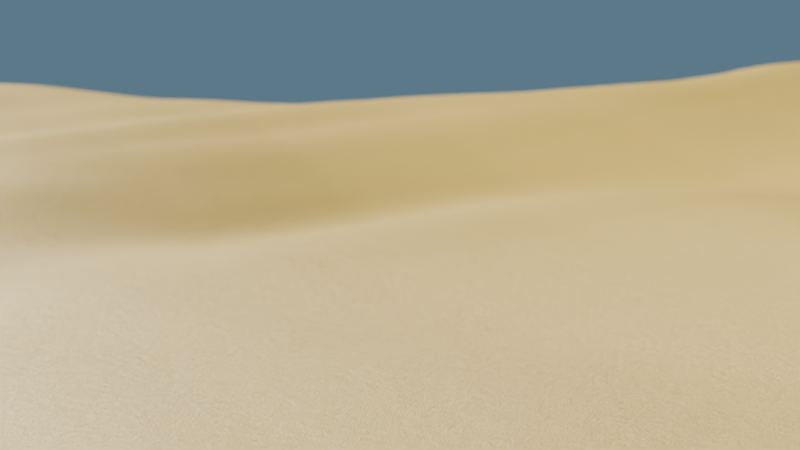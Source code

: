 # Source: animation-test.blend  (saved by Blender 4.0.36; exported with 4.5.12 LTS)
import bpy
from mathutils import Matrix  # noqa: F401  (used for matrix-valued properties, if any)

bpy.ops.wm.read_factory_settings(use_empty=True)
scene = bpy.context.scene
scene.name = 'Scene'

# ---- collections
col_collection = bpy.data.collections.new('Collection'); scene.collection.children.link(col_collection)
col_ant = bpy.data.collections.new('Ant'); col_collection.children.link(col_ant)
col_ant_001 = bpy.data.collections.new('Ant.001'); col_collection.children.link(col_ant_001)
col_ant_002 = bpy.data.collections.new('Ant.002'); col_collection.children.link(col_ant_002)
col_ant_003 = bpy.data.collections.new('Ant.003'); col_collection.children.link(col_ant_003)

# ---- images (referenced by path relative to the original .blend; pixels are not part of the script)
import os
ASSET_DIR = os.environ.get("B2B_ASSET_DIR", "")  # directory of the original .blend (textures are referenced by path, not embedded)
HERE = os.path.dirname(os.path.abspath(__file__))  # packed textures are extracted next to this script under _unpacked/

def load_image(name, relpath, width, height, colorspace="sRGB"):
    """Load a texture the original file referenced (path relative to the .blend, or extracted next to this script)."""
    p = next((c for c in (os.path.join(HERE, relpath), os.path.join(ASSET_DIR, relpath)) if relpath and os.path.exists(c)), "")
    if p:
        img = bpy.data.images.load(p, check_existing=True)
        img.name = name
    else:  # same state as the original file: an image datablock whose file is absent (Cycles renders it pink)
        img = bpy.data.images.new(name, width, height)
        img.source = "FILE"
        img.filepath = "//" + (relpath or name)
    img.colorspace_settings.name = colorspace
    return img
img_ant_eye_mask_png = load_image('ant-eye-mask.png', '', 1024, 1024, 'sRGB')

# ---- materials (node trees are filled in below, after node groups)
mat_sand = bpy.data.materials.new('Sand')
mat_anteye = bpy.data.materials.new('AntEye')
mat_anteye_001 = bpy.data.materials.new('AntEye.001')

# ---- node groups
ng_geometry_nodes = bpy.data.node_groups.new('Geometry Nodes', 'GeometryNodeTree')
_s = ng_geometry_nodes.interface.new_socket(name='Geometry', in_out='OUTPUT', socket_type='NodeSocketGeometry')
_s = ng_geometry_nodes.interface.new_socket(name='Geometry', in_out='INPUT', socket_type='NodeSocketGeometry')
ng_geometry_nodes.is_modifier = True
_N = ng_geometry_nodes.nodes; _L = ng_geometry_nodes.links
n0 = _N.new('NodeGroupOutput'); n0.name = 'Group Output'; n0.location = (260, 0)
n1 = _N.new('GeometryNodeSetPosition'); n1.name = 'Set Position'; n1.location = (-1, 49)
n2 = _N.new('ShaderNodeCombineXYZ'); n2.name = 'Combine XYZ'; n2.location = (-279, -66)
n2.width = 192
n3 = _N.new('GeometryNodeInputPosition'); n3.name = 'Position'; n3.location = (-981, -158)
n4 = _N.new('ShaderNodeTexNoise'); n4.name = 'Noise Texture'; n4.location = (-723, -125)
n4.inputs[2].default_value = 1.38
n4.inputs[4].default_value = 0.225
n4.inputs[5].default_value = 2.2
n4.inputs[8].default_value = 1.4
n5 = _N.new('ShaderNodeMath'); n5.name = 'Math'; n5.location = (-499, -126)
n5.operation = 'MULTIPLY'
n5.inputs[1].default_value = 0.14
n6 = _N.new('NodeGroupInput'); n6.name = 'Group Input'; n6.location = (-892, 28)
n7 = _N.new('GeometryNodeSubdivisionSurface'); n7.name = 'Subdivision Surface'; n7.location = (-672, 68)
n7.inputs[1].default_value = 3
n7.inputs[4].default_value = False
n8 = _N.new('GeometryNodeSubdivideMesh'); n8.name = 'Subdivide Mesh'; n8.location = (-442, 45)
n8.inputs[1].default_value = 4
_L.new(n7.outputs[0], n8.inputs[0])
_L.new(n3.outputs[0], n4.inputs[0])
_L.new(n5.outputs[0], n2.inputs[2])
_L.new(n2.outputs[0], n1.inputs[3])
_L.new(n1.outputs[0], n0.inputs[0])
_L.new(n4.outputs[0], n5.inputs[0])
_L.new(n6.outputs[0], n7.inputs[0])
_L.new(n8.outputs[0], n1.inputs[0])
n0.is_active_output = True

# ---- material node trees
mat_sand.use_nodes = True; mat_sand.node_tree.nodes.clear()
_N = mat_sand.node_tree.nodes; _L = mat_sand.node_tree.links
n0 = _N.new('ShaderNodeOutputMaterial'); n0.name = 'Material Output'; n0.location = (300, 300)
n1 = _N.new('ShaderNodeTexNoise'); n1.name = 'Noise Texture'; n1.location = (-412, 298)
n1.inputs[2].default_value = 314.2
n1.inputs[3].default_value = 13.8
n1.inputs[4].default_value = 0.6333
n1.inputs[5].default_value = 3.8
n1.inputs[8].default_value = -0.02
n2 = _N.new('ShaderNodeBsdfPrincipled'); n2.name = 'Principled BSDF'; n2.location = (-41, 107)
n2.inputs[0].default_value = (0.1502, 0.09971, 0.01416, 1.0)
n2.inputs[2].default_value = 0.4068
n2.inputs[3].default_value = 1.45
n3 = _N.new('ShaderNodeMapRange'); n3.name = 'Map Range'; n3.location = (-69, 285)
n3.inputs[1].default_value = -1.0
n3.inputs[4].default_value = 0.3
_L.new(n2.outputs[0], n0.inputs[0])
_L.new(n3.outputs[0], n0.inputs[2])
_L.new(n1.outputs[1], n3.inputs[0])
n0.is_active_output = True
mat_anteye.use_nodes = True; mat_anteye.node_tree.nodes.clear()
_N = mat_anteye.node_tree.nodes; _L = mat_anteye.node_tree.links
n0 = _N.new('ShaderNodeMath'); n0.name = 'Math'; n0.location = (-321, 289)
n0.operation = 'GREATER_THAN'
n0.use_clamp = True
n0.inputs[2].default_value = 1.5
n1 = _N.new('ShaderNodeTexImage'); n1.name = 'Image Texture'; n1.location = (-694, 287)
n1.image = img_ant_eye_mask_png
n2 = _N.new('ShaderNodeBsdfPrincipled'); n2.name = 'Principled BSDF'; n2.location = (-31, 75)
n2.inputs[0].default_value = (1.0, 1.0, 1.0, 1.0)
n2.inputs[2].default_value = 0.06109
n2.inputs[3].default_value = 1.45
n2.inputs[8].default_value = 0.9068
n2.inputs[10].default_value = 2.25
n3 = _N.new('ShaderNodeOutputMaterial'); n3.name = 'Material Output'; n3.location = (625, 300)
n4 = _N.new('ShaderNodeMixShader'); n4.name = 'Mix Shader'; n4.location = (420, 268)
n5 = _N.new('ShaderNodeMixShader'); n5.name = 'Mix Shader.001'; n5.location = (200, 590)
n6 = _N.new('ShaderNodeBsdfPrincipled'); n6.name = 'Principled BSDF.001'; n6.location = (-217, 978)
n6.inputs[0].default_value = (0.0, 0.0, 0.0, 1.0)
n6.inputs[2].default_value = 1.0
n6.inputs[3].default_value = 1.19
n7 = _N.new('ShaderNodeBsdfPrincipled'); n7.name = 'Principled BSDF.002'; n7.location = (-604, 949)
n7.inputs[0].default_value = (0.06054, 0.1752, 0.316, 1.0)
n7.inputs[2].default_value = 0.3429
n7.inputs[3].default_value = 1.45
n8 = _N.new('ShaderNodeMath'); n8.name = 'Math.002'; n8.location = (-656, 471)
n8.operation = 'MULTIPLY'
n9 = _N.new('ShaderNodeMath'); n9.name = 'Math.001'; n9.location = (-349, 578)
n9.operation = 'SUBTRACT'
n9.use_clamp = True
n9.inputs[2].default_value = 1.5
n10 = _N.new('ShaderNodeMapRange'); n10.name = 'Map Range'; n10.location = (-130, 591)
n10.inputs[2].default_value = 0.04
n10.inputs[4].default_value = 1.06
n11 = _N.new('ShaderNodeMath'); n11.name = 'Math.003'; n11.location = (-890, 437)
n11.inputs[1].default_value = 0.18
n12 = _N.new('ShaderNodeValue'); n12.name = 'Value'; n12.location = (-1694, 470)
n12.label = 'Dilation'
n12.outputs[0].default_value = 0.0
n13 = _N.new('ShaderNodeMapRange'); n13.name = 'Map Range.001'; n13.location = (-1459, 360)
n13.inputs[3].default_value = 0.06
n13.inputs[4].default_value = 0.9
n14 = _N.new('ShaderNodeTexCoord'); n14.name = 'Texture Coordinate'; n14.location = (-1384, -313)
n15 = _N.new('ShaderNodeVectorMath'); n15.name = 'Vector Math'; n15.location = (-1011, -82)
n16 = _N.new('ShaderNodeVectorMath'); n16.name = 'Vector Math.002'; n16.location = (-1282, 16)
n16.operation = 'MULTIPLY'
n16.inputs[1].default_value = (0.36, 0.36, 1.0)
n17 = _N.new('ShaderNodeValue'); n17.name = 'Value.001'; n17.location = (-1950, 47)
n17.label = 'Eye Target Y'
n17.outputs[0].default_value = 0.0
n18 = _N.new('ShaderNodeCombineXYZ'); n18.name = 'Combine XYZ'; n18.location = (-1719, 12)
n19 = _N.new('ShaderNodeValue'); n19.name = 'Value.002'; n19.location = (-1949, -54)
n19.label = 'Eye Target X'
n19.outputs[0].default_value = 0.0
_L.new(n15.outputs[0], n1.inputs[0])
_L.new(n1.outputs[0], n0.inputs[0])
_L.new(n1.outputs[0], n9.inputs[0])
_L.new(n8.outputs[0], n9.inputs[1])
_L.new(n5.outputs[0], n4.inputs[1])
_L.new(n4.outputs[0], n3.inputs[0])
_L.new(n2.outputs[0], n4.inputs[2])
_L.new(n0.outputs[0], n4.inputs[0])
_L.new(n6.outputs[0], n5.inputs[1])
_L.new(n10.outputs[0], n5.inputs[0])
_L.new(n7.outputs[0], n5.inputs[2])
_L.new(n9.outputs[0], n10.inputs[0])
_L.new(n11.outputs[0], n8.inputs[1])
_L.new(n13.outputs[0], n11.inputs[0])
_L.new(n12.outputs[0], n13.inputs[0])
_L.new(n13.outputs[0], n0.inputs[1])
_L.new(n13.outputs[0], n8.inputs[0])
_L.new(n14.outputs[2], n15.inputs[0])
_L.new(n16.outputs[0], n15.inputs[1])
_L.new(n19.outputs[0], n18.inputs[0])
_L.new(n18.outputs[0], n16.inputs[0])
_L.new(n17.outputs[0], n18.inputs[1])
n3.is_active_output = True
mat_anteye_001.use_nodes = True; mat_anteye_001.node_tree.nodes.clear()
_N = mat_anteye_001.node_tree.nodes; _L = mat_anteye_001.node_tree.links
n0 = _N.new('ShaderNodeMath'); n0.name = 'Math'; n0.location = (-321, 289)
n0.operation = 'GREATER_THAN'
n0.use_clamp = True
n0.inputs[2].default_value = 1.5
n1 = _N.new('ShaderNodeTexImage'); n1.name = 'Image Texture'; n1.location = (-694, 287)
n1.image = img_ant_eye_mask_png
n2 = _N.new('ShaderNodeBsdfPrincipled'); n2.name = 'Principled BSDF'; n2.location = (-31, 75)
n2.inputs[0].default_value = (1.0, 1.0, 1.0, 1.0)
n2.inputs[2].default_value = 0.06109
n2.inputs[3].default_value = 1.45
n2.inputs[8].default_value = 0.9068
n2.inputs[10].default_value = 2.25
n3 = _N.new('ShaderNodeOutputMaterial'); n3.name = 'Material Output'; n3.location = (625, 300)
n4 = _N.new('ShaderNodeMixShader'); n4.name = 'Mix Shader'; n4.location = (420, 268)
n5 = _N.new('ShaderNodeMixShader'); n5.name = 'Mix Shader.001'; n5.location = (200, 590)
n6 = _N.new('ShaderNodeBsdfPrincipled'); n6.name = 'Principled BSDF.001'; n6.location = (-217, 978)
n6.inputs[0].default_value = (0.0, 0.0, 0.0, 1.0)
n6.inputs[2].default_value = 1.0
n6.inputs[3].default_value = 1.19
n7 = _N.new('ShaderNodeBsdfPrincipled'); n7.name = 'Principled BSDF.002'; n7.location = (-604, 949)
n7.inputs[0].default_value = (0.06054, 0.1752, 0.316, 1.0)
n7.inputs[2].default_value = 0.3429
n7.inputs[3].default_value = 1.45
n8 = _N.new('ShaderNodeMath'); n8.name = 'Math.002'; n8.location = (-656, 471)
n8.operation = 'MULTIPLY'
n9 = _N.new('ShaderNodeMath'); n9.name = 'Math.001'; n9.location = (-349, 578)
n9.operation = 'SUBTRACT'
n9.use_clamp = True
n9.inputs[2].default_value = 1.5
n10 = _N.new('ShaderNodeMapRange'); n10.name = 'Map Range'; n10.location = (-130, 591)
n10.inputs[2].default_value = 0.04
n10.inputs[4].default_value = 1.06
n11 = _N.new('ShaderNodeMath'); n11.name = 'Math.003'; n11.location = (-890, 437)
n11.inputs[1].default_value = 0.18
n12 = _N.new('ShaderNodeValue'); n12.name = 'Value'; n12.location = (-1694, 470)
n12.label = 'Dilation'
n12.outputs[0].default_value = 0.0
n13 = _N.new('ShaderNodeMapRange'); n13.name = 'Map Range.001'; n13.location = (-1459, 360)
n13.inputs[3].default_value = 0.06
n13.inputs[4].default_value = 0.9
n14 = _N.new('ShaderNodeTexCoord'); n14.name = 'Texture Coordinate'; n14.location = (-1384, -313)
n15 = _N.new('ShaderNodeVectorMath'); n15.name = 'Vector Math'; n15.location = (-1011, -82)
n16 = _N.new('ShaderNodeVectorMath'); n16.name = 'Vector Math.002'; n16.location = (-1282, 16)
n16.operation = 'MULTIPLY'
n16.inputs[1].default_value = (0.36, 0.36, 1.0)
n17 = _N.new('ShaderNodeValue'); n17.name = 'Value.001'; n17.location = (-1950, 47)
n17.label = 'Eye Target Y'
n17.outputs[0].default_value = 0.0
n18 = _N.new('ShaderNodeCombineXYZ'); n18.name = 'Combine XYZ'; n18.location = (-1719, 12)
n19 = _N.new('ShaderNodeValue'); n19.name = 'Value.002'; n19.location = (-1949, -54)
n19.label = 'Eye Target X'
n19.outputs[0].default_value = 0.0
_L.new(n15.outputs[0], n1.inputs[0])
_L.new(n1.outputs[0], n0.inputs[0])
_L.new(n1.outputs[0], n9.inputs[0])
_L.new(n8.outputs[0], n9.inputs[1])
_L.new(n5.outputs[0], n4.inputs[1])
_L.new(n4.outputs[0], n3.inputs[0])
_L.new(n2.outputs[0], n4.inputs[2])
_L.new(n0.outputs[0], n4.inputs[0])
_L.new(n6.outputs[0], n5.inputs[1])
_L.new(n10.outputs[0], n5.inputs[0])
_L.new(n7.outputs[0], n5.inputs[2])
_L.new(n9.outputs[0], n10.inputs[0])
_L.new(n11.outputs[0], n8.inputs[1])
_L.new(n13.outputs[0], n11.inputs[0])
_L.new(n12.outputs[0], n13.inputs[0])
_L.new(n13.outputs[0], n0.inputs[1])
_L.new(n13.outputs[0], n8.inputs[0])
_L.new(n14.outputs[2], n15.inputs[0])
_L.new(n16.outputs[0], n15.inputs[1])
_L.new(n19.outputs[0], n18.inputs[0])
_L.new(n18.outputs[0], n16.inputs[0])
_L.new(n17.outputs[0], n18.inputs[1])
n3.is_active_output = True

# ---- world
world_world = bpy.data.worlds.new('World'); scene.world = world_world
world_world.use_nodes = True; world_world.node_tree.nodes.clear()
_N = world_world.node_tree.nodes; _L = world_world.node_tree.links
n0 = _N.new('ShaderNodeOutputWorld'); n0.name = 'World Output'; n0.location = (300, 300)
n1 = _N.new('ShaderNodeBackground'); n1.name = 'Background'; n1.location = (10, 300)
n1.inputs[0].default_value = (0.1533, 0.2668, 0.3662, 1.0)
_L.new(n1.outputs[0], n0.inputs[0])
n0.is_active_output = True
world_world.color = (0.05088, 0.05088, 0.05088)
world_world.use_sun_shadow = False
world_world.sun_shadow_jitter_overblur = 0.0

# ---- cameras
cam_camera = bpy.data.cameras.new('Camera')
cam_camera.clip_end = 100.0
cam_camera.ortho_scale = 7.314
cam_camera.dof.use_dof = True
cam_camera.dof.aperture_fstop = 0.3

# ---- lights
light_light = bpy.data.lights.new('Light', 'SUN')
light_light.transmission_factor = 0.0
light_light.angle = 0.1993
light_light.energy = 50.0
light_light.shadow_soft_size = 0.1
light_light.shadow_cascade_max_distance = 1000.0

# ---- meshes
me_plane = bpy.data.meshes.new('Plane')
me_plane.from_pydata([(-1.462, -1.462, 0.3399), (1.462, -1.462, 0.3399), (-1.462, 1.462, 0.3399), (1.462, 1.462, 0.7023), (-1.462, 0.4873, 0.3399), (-1.462, -0.4873, 0.3399), (-0.4873, -1.462, 0.3399), (0.4873, -1.462, 0.3399), (1.462, -0.4873, 0.3399), (1.462, 0.4873, 0.3399), (0.4873, 1.462, 0.3399), (-0.4873, 1.462, 0.3399), (-0.4873, -0.4873, 0.0), (-0.4873, 0.4873, 0.0), (0.4873, -0.4873, 0.0), (0.4873, 0.4873, 0.0)], [], [(15, 9, 3, 10), (4, 13, 11, 2), (13, 15, 10, 11), (0, 6, 12, 5), (5, 12, 13, 4), (6, 7, 14, 12), (12, 14, 15, 13), (7, 1, 8, 14), (14, 8, 9, 15)])
me_plane.polygons.foreach_set('use_smooth', [True] * 9)
_uv = me_plane.uv_layers.new(name='UVMap')
_uv.uv.foreach_set('vector', [0.6667, 0.6667, 1.0, 0.6667, 1.0, 1.0, 0.6667, 1.0, 0.0, 0.6667, 0.3333, 0.6667, 0.3333, 1.0, 0.0, 1.0, 0.3333, 0.6667, 0.6667, 0.6667, 0.6667, 1.0, 0.3333, 1.0, 0.0, 0.0, 0.3333, 0.0, 0.3333, 0.3333, 0.0, 0.3333, 0.0, 0.3333, 0.3333, 0.3333, 0.3333, 0.6667, 0.0, 0.6667, 0.3333, 0.0, 0.6667, 0.0, 0.6667, 0.3333, 0.3333, 0.3333, 0.3333, 0.3333, 0.6667, 0.3333, 0.6667, 0.6667, 0.3333, 0.6667, 0.6667, 0.0, 1.0, 0.0, 1.0, 0.3333, 0.6667, 0.3333, 0.6667, 0.3333, 1.0, 0.3333, 1.0, 0.6667, 0.6667, 0.6667])
me_plane.materials.append(mat_sand)
me_plane.update()
me_cube_007 = bpy.data.meshes.new('Cube.007')
me_cube_007.from_pydata([], [], [])
me_cube_007.materials.append(mat_anteye)
me_cube_007.update()
me_cube_012 = bpy.data.meshes.new('Cube.012')
me_cube_012.from_pydata([], [], [])
me_cube_012.materials.append(None)
me_cube_012.materials.append(None)
me_cube_012.update()
me_cylinder_001 = bpy.data.meshes.new('Cylinder.001')
me_cylinder_001.from_pydata([], [], [])
me_cylinder_001.materials.append(None)
me_cylinder_001.update()
me_cube_013 = bpy.data.meshes.new('Cube.013')
me_cube_013.from_pydata([], [], [])
me_cube_013.materials.append(None)
me_cube_013.update()
me_cube_014 = bpy.data.meshes.new('Cube.014')
me_cube_014.from_pydata([], [], [])
me_cube_014.materials.append(None)
me_cube_014.update()
me_cube_001 = bpy.data.meshes.new('Cube.001')
me_cube_001.from_pydata([], [], [])
me_cube_001.materials.append(mat_anteye_001)
me_cube_001.update()
me_cube_002 = bpy.data.meshes.new('Cube.002')
me_cube_002.from_pydata([], [], [])
me_cube_002.materials.append(mat_anteye_001)
me_cube_002.update()
me_cube_003 = bpy.data.meshes.new('Cube.003')
me_cube_003.from_pydata([], [], [])
me_cube_003.materials.append(mat_anteye_001)
me_cube_003.update()
arm_armature = bpy.data.armatures.new('Armature')  # bones are not reproduced

# ---- objects
ob_light = bpy.data.objects.new('Light', light_light)
ob_camera = bpy.data.objects.new('Camera', cam_camera)
ob_ground = bpy.data.objects.new('Ground', me_plane)
ob_pointoffocus = bpy.data.objects.new('PointOfFocus', None)
ob_anteyes = bpy.data.objects.new('AntEyes', me_cube_007)
ob_antbody = bpy.data.objects.new('AntBody', me_cube_012)
ob_bottlecap = bpy.data.objects.new('BottleCap', me_cylinder_001)
ob_r_uppereyelid = bpy.data.objects.new('R.UpperEyelid', me_cube_013)
ob_r_lowereyelid = bpy.data.objects.new('R.LowerEyelid', me_cube_014)
ob_antrig = bpy.data.objects.new('AntRig', arm_armature)
ob_l_uppereyelid = bpy.data.objects.new('L.UpperEyelid', me_cube_013)
ob_l_lowereyelid = bpy.data.objects.new('L.LowerEyelid', me_cube_014)
ob_anteyes_001 = bpy.data.objects.new('AntEyes.001', me_cube_001)
ob_antbody_001 = bpy.data.objects.new('AntBody.001', me_cube_012)
ob_bottlecap_001 = bpy.data.objects.new('BottleCap.001', me_cylinder_001)
ob_r_uppereyelid_001 = bpy.data.objects.new('R.UpperEyelid.001', me_cube_013)
ob_r_lowereyelid_001 = bpy.data.objects.new('R.LowerEyelid.001', me_cube_014)
ob_antrig_001 = bpy.data.objects.new('AntRig.001', arm_armature)
ob_l_uppereyelid_001 = bpy.data.objects.new('L.UpperEyelid.001', me_cube_013)
ob_l_lowereyelid_001 = bpy.data.objects.new('L.LowerEyelid.001', me_cube_014)
ob_anteyes_002 = bpy.data.objects.new('AntEyes.002', me_cube_002)
ob_antbody_002 = bpy.data.objects.new('AntBody.002', me_cube_012)
ob_bottlecap_002 = bpy.data.objects.new('BottleCap.002', me_cylinder_001)
ob_r_uppereyelid_002 = bpy.data.objects.new('R.UpperEyelid.002', me_cube_013)
ob_r_lowereyelid_002 = bpy.data.objects.new('R.LowerEyelid.002', me_cube_014)
ob_antrig_002 = bpy.data.objects.new('AntRig.002', arm_armature)
ob_l_uppereyelid_002 = bpy.data.objects.new('L.UpperEyelid.002', me_cube_013)
ob_l_lowereyelid_002 = bpy.data.objects.new('L.LowerEyelid.002', me_cube_014)
ob_anteyes_003 = bpy.data.objects.new('AntEyes.003', me_cube_003)
ob_antbody_003 = bpy.data.objects.new('AntBody.003', me_cube_012)
ob_bottlecap_003 = bpy.data.objects.new('BottleCap.003', me_cylinder_001)
ob_r_uppereyelid_003 = bpy.data.objects.new('R.UpperEyelid.003', me_cube_013)
ob_r_lowereyelid_003 = bpy.data.objects.new('R.LowerEyelid.003', me_cube_014)
ob_antrig_003 = bpy.data.objects.new('AntRig.003', arm_armature)
ob_l_uppereyelid_003 = bpy.data.objects.new('L.UpperEyelid.003', me_cube_013)
ob_l_lowereyelid_003 = bpy.data.objects.new('L.LowerEyelid.003', me_cube_014)

# ---- transforms, parenting, visibility, modifiers, constraints
ob_light.location = (4.076, 1.005, 5.904)
ob_light.rotation_euler = (0.3801, -0.6897, 4.97)
ob_light.lock_rotations_4d = False
ob_light.empty_display_type = 'ARROWS'
ob_light.color = (0.0, 0.0, 0.0, 0.0)
ob_light.lineart.crease_threshold = 0.0
ob_camera.location = (-9.117, -15.07, 5.628)
ob_camera.rotation_euler = (1.532, -7.451e-09, -0.545)
ob_camera.lock_rotations_4d = False
ob_camera.empty_display_type = 'ARROWS'
ob_camera.color = (0.0, 0.0, 0.0, 0.0)
ob_camera.display_type = 'WIRE'
ob_camera.lineart.crease_threshold = 0.0
ob_ground.location = (0.0, 0.0, -8.805)
ob_ground.scale = (100.0, 100.0, 100.0)
_m = ob_ground.modifiers.new('GeometryNodes', 'NODES')
_m.node_group = ng_geometry_nodes
ob_pointoffocus.location = (-0.4045, 6.575, 6.448)
ob_anteyes.parent = ob_antrig
ob_anteyes.matrix_parent_inverse = Matrix(((1.0, 2.384e-07, 2.709e-14, 2.106e-08), (6.422e-14, -2.608e-08, 1.0, -4.58), (2.384e-07, -1.0, 1.863e-09, -0.08834), (-0.0, 0.0, -0.0, 1.0)))
ob_anteyes.location = (0.0, 0.1135, 0.0204)
_vg = ob_anteyes.vertex_groups.new(name='Iris')
ob_antbody.parent = ob_antrig
ob_antbody.location = (0.0, 0.0, 0.0)
_m = ob_antbody.modifiers.new('Subdivision', 'SUBSURF')
_m.levels = 4
_m = ob_antbody.modifiers.new('Armature', 'ARMATURE')
_m.object = ob_antrig
ob_bottlecap.parent = ob_antrig
ob_bottlecap.matrix_parent_inverse = Matrix(((1.0, 2.215e-07, -8.821e-08, 4.167e-07), (2.132e-14, 0.37, 0.929, -5.609), (2.384e-07, -0.929, 0.37, -1.748), (-0.0, -0.0, -0.0, 1.0)))
ob_bottlecap.location = (-0.02675, -0.0483, 4.469)
ob_bottlecap.rotation_euler = (-0.3892, 0.0387, 0.06195)
ob_r_uppereyelid.parent = ob_antrig
ob_r_uppereyelid.matrix_parent_inverse = Matrix(((1.0, 2.219e-07, 8.71e-08, 0.45), (4.974e-14, -0.3653, 0.9309, -4.517), (2.384e-07, -0.9309, -0.3653, 1.097), (-0.0, 0.0, -0.0, 1.0)))
ob_r_uppereyelid.location = (0.0, -0.471, 4.202)
ob_r_uppereyelid.rotation_euler = (0.04432, -0.0, 0.0)
_m = ob_r_uppereyelid.modifiers.new('Subdivision', 'SUBSURF')
_m.levels = 3
ob_r_lowereyelid.parent = ob_antrig
ob_r_lowereyelid.matrix_parent_inverse = Matrix(((1.0, -2.091e-07, 1.146e-07, 0.45), (7.105e-15, -0.4808, -0.8768, 3.127), (2.384e-07, 0.8768, -0.4808, 2.453), (-0.0, 0.0, 0.0, 1.0)))
ob_r_lowereyelid.location = (0.0, -0.4658, 4.252)
ob_r_lowereyelid.rotation_euler = (0.08536, -0.0, 0.0)
_m = ob_r_lowereyelid.modifiers.new('Subdivision', 'SUBSURF')
_m.levels = 3
ob_antrig.location = (0.0, 0.0, 0.0)
ob_antrig.show_in_front = True
ob_l_uppereyelid.parent = ob_antrig
ob_l_uppereyelid.matrix_parent_inverse = Matrix(((1.0, 2.219e-07, 8.71e-08, -0.45), (4.974e-14, -0.3653, 0.9309, -4.517), (2.384e-07, -0.9309, -0.3653, 1.097), (-0.0, 0.0, -0.0, 1.0)))
ob_l_uppereyelid.location = (0.0, -0.471, 4.202)
ob_l_uppereyelid.rotation_euler = (-3.097, 0.0, 0.0)
ob_l_uppereyelid.scale = (-1.0, -1.0, -1.0)
_m = ob_l_uppereyelid.modifiers.new('Subdivision', 'SUBSURF')
_m.levels = 3
ob_l_lowereyelid.parent = ob_antrig
ob_l_lowereyelid.matrix_parent_inverse = Matrix(((1.0, -2.091e-07, 1.146e-07, -0.45), (-5.684e-14, -0.4808, -0.8768, 3.127), (2.384e-07, 0.8768, -0.4808, 2.453), (-0.0, 0.0, 0.0, 1.0)))
ob_l_lowereyelid.location = (0.0, -0.4658, 4.252)
ob_l_lowereyelid.rotation_euler = (-3.056, 0.0, 0.0)
ob_l_lowereyelid.scale = (-1.0, -1.0, -1.0)
_m = ob_l_lowereyelid.modifiers.new('Subdivision', 'SUBSURF')
_m.levels = 3
ob_anteyes_001.parent = ob_antrig_001
ob_anteyes_001.matrix_parent_inverse = Matrix(((1.0, 2.384e-07, 2.709e-14, 2.106e-08), (6.422e-14, -2.608e-08, 1.0, -4.58), (2.384e-07, -1.0, 1.863e-09, -0.08834), (-0.0, 0.0, -0.0, 1.0)))
ob_anteyes_001.location = (0.0, 0.1135, 0.0204)
_vg = ob_anteyes_001.vertex_groups.new(name='Iris')
ob_antbody_001.parent = ob_antrig_001
ob_antbody_001.location = (0.0, 0.0, 0.0)
_m = ob_antbody_001.modifiers.new('Subdivision', 'SUBSURF')
_m.levels = 4
_m = ob_antbody_001.modifiers.new('Armature', 'ARMATURE')
_m.object = ob_antrig_001
ob_bottlecap_001.parent = ob_antrig_001
ob_bottlecap_001.matrix_parent_inverse = Matrix(((1.0, 2.215e-07, -8.821e-08, 4.167e-07), (2.132e-14, 0.37, 0.929, -5.609), (2.384e-07, -0.929, 0.37, -1.748), (-0.0, -0.0, -0.0, 1.0)))
ob_bottlecap_001.location = (-0.02675, -0.0483, 4.469)
ob_bottlecap_001.rotation_euler = (-0.3892, 0.0387, 0.06195)
ob_bottlecap_001.hide_render = True
ob_r_uppereyelid_001.parent = ob_antrig_001
ob_r_uppereyelid_001.matrix_parent_inverse = Matrix(((1.0, 2.219e-07, 8.71e-08, 0.45), (4.974e-14, -0.3653, 0.9309, -4.517), (2.384e-07, -0.9309, -0.3653, 1.097), (-0.0, 0.0, -0.0, 1.0)))
ob_r_uppereyelid_001.location = (0.0, -0.471, 4.202)
ob_r_uppereyelid_001.rotation_euler = (0.04432, -0.0, 0.0)
_m = ob_r_uppereyelid_001.modifiers.new('Subdivision', 'SUBSURF')
_m.levels = 3
ob_r_lowereyelid_001.parent = ob_antrig_001
ob_r_lowereyelid_001.matrix_parent_inverse = Matrix(((1.0, -2.091e-07, 1.146e-07, 0.45), (7.105e-15, -0.4808, -0.8768, 3.127), (2.384e-07, 0.8768, -0.4808, 2.453), (-0.0, 0.0, 0.0, 1.0)))
ob_r_lowereyelid_001.location = (0.0, -0.4658, 4.252)
ob_r_lowereyelid_001.rotation_euler = (0.08536, -0.0, 0.0)
_m = ob_r_lowereyelid_001.modifiers.new('Subdivision', 'SUBSURF')
_m.levels = 3
ob_antrig_001.location = (2.424, 40.56, 3.817)
ob_antrig_001.show_in_front = True
ob_l_uppereyelid_001.parent = ob_antrig_001
ob_l_uppereyelid_001.matrix_parent_inverse = Matrix(((1.0, 2.219e-07, 8.71e-08, -0.45), (4.974e-14, -0.3653, 0.9309, -4.517), (2.384e-07, -0.9309, -0.3653, 1.097), (-0.0, 0.0, -0.0, 1.0)))
ob_l_uppereyelid_001.location = (0.0, -0.471, 4.202)
ob_l_uppereyelid_001.rotation_euler = (-3.097, 0.0, 0.0)
ob_l_uppereyelid_001.scale = (-1.0, -1.0, -1.0)
_m = ob_l_uppereyelid_001.modifiers.new('Subdivision', 'SUBSURF')
_m.levels = 3
ob_l_lowereyelid_001.parent = ob_antrig_001
ob_l_lowereyelid_001.matrix_parent_inverse = Matrix(((1.0, -2.091e-07, 1.146e-07, -0.45), (-5.684e-14, -0.4808, -0.8768, 3.127), (2.384e-07, 0.8768, -0.4808, 2.453), (-0.0, 0.0, 0.0, 1.0)))
ob_l_lowereyelid_001.location = (0.0, -0.4658, 4.252)
ob_l_lowereyelid_001.rotation_euler = (-3.056, 0.0, 0.0)
ob_l_lowereyelid_001.scale = (-1.0, -1.0, -1.0)
_m = ob_l_lowereyelid_001.modifiers.new('Subdivision', 'SUBSURF')
_m.levels = 3
ob_anteyes_002.parent = ob_antrig_002
ob_anteyes_002.matrix_parent_inverse = Matrix(((1.0, 2.384e-07, 2.709e-14, 2.106e-08), (6.422e-14, -2.608e-08, 1.0, -4.58), (2.384e-07, -1.0, 1.863e-09, -0.08834), (-0.0, 0.0, -0.0, 1.0)))
ob_anteyes_002.location = (0.0, 0.1135, 0.0204)
_vg = ob_anteyes_002.vertex_groups.new(name='Iris')
ob_antbody_002.parent = ob_antrig_002
ob_antbody_002.location = (0.0, 0.0, 0.0)
_m = ob_antbody_002.modifiers.new('Subdivision', 'SUBSURF')
_m.levels = 4
_m = ob_antbody_002.modifiers.new('Armature', 'ARMATURE')
_m.object = ob_antrig_002
ob_bottlecap_002.parent = ob_antrig_002
ob_bottlecap_002.matrix_parent_inverse = Matrix(((1.0, 2.215e-07, -8.821e-08, 4.167e-07), (2.132e-14, 0.37, 0.929, -5.609), (2.384e-07, -0.929, 0.37, -1.748), (-0.0, -0.0, -0.0, 1.0)))
ob_bottlecap_002.location = (-0.02675, -0.0483, 4.469)
ob_bottlecap_002.rotation_euler = (-0.3892, 0.0387, 0.06195)
ob_bottlecap_002.hide_render = True
ob_r_uppereyelid_002.parent = ob_antrig_002
ob_r_uppereyelid_002.matrix_parent_inverse = Matrix(((1.0, 2.219e-07, 8.71e-08, 0.45), (4.974e-14, -0.3653, 0.9309, -4.517), (2.384e-07, -0.9309, -0.3653, 1.097), (-0.0, 0.0, -0.0, 1.0)))
ob_r_uppereyelid_002.location = (0.0, -0.471, 4.202)
ob_r_uppereyelid_002.rotation_euler = (0.04432, -0.0, 0.0)
_m = ob_r_uppereyelid_002.modifiers.new('Subdivision', 'SUBSURF')
_m.levels = 3
ob_r_lowereyelid_002.parent = ob_antrig_002
ob_r_lowereyelid_002.matrix_parent_inverse = Matrix(((1.0, -2.091e-07, 1.146e-07, 0.45), (7.105e-15, -0.4808, -0.8768, 3.127), (2.384e-07, 0.8768, -0.4808, 2.453), (-0.0, 0.0, 0.0, 1.0)))
ob_r_lowereyelid_002.location = (0.0, -0.4658, 4.252)
ob_r_lowereyelid_002.rotation_euler = (0.08536, -0.0, 0.0)
_m = ob_r_lowereyelid_002.modifiers.new('Subdivision', 'SUBSURF')
_m.levels = 3
ob_antrig_002.location = (-3.35, 34.06, 3.817)
ob_antrig_002.show_in_front = True
ob_l_uppereyelid_002.parent = ob_antrig_002
ob_l_uppereyelid_002.matrix_parent_inverse = Matrix(((1.0, 2.219e-07, 8.71e-08, -0.45), (4.974e-14, -0.3653, 0.9309, -4.517), (2.384e-07, -0.9309, -0.3653, 1.097), (-0.0, 0.0, -0.0, 1.0)))
ob_l_uppereyelid_002.location = (0.0, -0.471, 4.202)
ob_l_uppereyelid_002.rotation_euler = (-3.097, 0.0, 0.0)
ob_l_uppereyelid_002.scale = (-1.0, -1.0, -1.0)
_m = ob_l_uppereyelid_002.modifiers.new('Subdivision', 'SUBSURF')
_m.levels = 3
ob_l_lowereyelid_002.parent = ob_antrig_002
ob_l_lowereyelid_002.matrix_parent_inverse = Matrix(((1.0, -2.091e-07, 1.146e-07, -0.45), (-5.684e-14, -0.4808, -0.8768, 3.127), (2.384e-07, 0.8768, -0.4808, 2.453), (-0.0, 0.0, 0.0, 1.0)))
ob_l_lowereyelid_002.location = (0.0, -0.4658, 4.252)
ob_l_lowereyelid_002.rotation_euler = (-3.056, 0.0, 0.0)
ob_l_lowereyelid_002.scale = (-1.0, -1.0, -1.0)
_m = ob_l_lowereyelid_002.modifiers.new('Subdivision', 'SUBSURF')
_m.levels = 3
ob_anteyes_003.parent = ob_antrig_003
ob_anteyes_003.matrix_parent_inverse = Matrix(((1.0, 2.384e-07, 2.709e-14, 2.106e-08), (6.422e-14, -2.608e-08, 1.0, -4.58), (2.384e-07, -1.0, 1.863e-09, -0.08834), (-0.0, 0.0, -0.0, 1.0)))
ob_anteyes_003.location = (0.0, 0.1135, 0.0204)
_vg = ob_anteyes_003.vertex_groups.new(name='Iris')
ob_antbody_003.parent = ob_antrig_003
ob_antbody_003.location = (0.0, 0.0, 0.0)
_m = ob_antbody_003.modifiers.new('Subdivision', 'SUBSURF')
_m.levels = 4
_m = ob_antbody_003.modifiers.new('Armature', 'ARMATURE')
_m.object = ob_antrig_003
ob_bottlecap_003.parent = ob_antrig_003
ob_bottlecap_003.matrix_parent_inverse = Matrix(((1.0, 2.215e-07, -8.821e-08, 4.167e-07), (2.132e-14, 0.37, 0.929, -5.609), (2.384e-07, -0.929, 0.37, -1.748), (-0.0, -0.0, -0.0, 1.0)))
ob_bottlecap_003.location = (-0.02675, -0.0483, 4.469)
ob_bottlecap_003.rotation_euler = (-0.3892, 0.0387, 0.06195)
ob_bottlecap_003.hide_render = True
ob_r_uppereyelid_003.parent = ob_antrig_003
ob_r_uppereyelid_003.matrix_parent_inverse = Matrix(((1.0, 2.219e-07, 8.71e-08, 0.45), (4.974e-14, -0.3653, 0.9309, -4.517), (2.384e-07, -0.9309, -0.3653, 1.097), (-0.0, 0.0, -0.0, 1.0)))
ob_r_uppereyelid_003.location = (0.0, -0.471, 4.202)
ob_r_uppereyelid_003.rotation_euler = (0.04432, -0.0, 0.0)
_m = ob_r_uppereyelid_003.modifiers.new('Subdivision', 'SUBSURF')
_m.levels = 3
ob_r_lowereyelid_003.parent = ob_antrig_003
ob_r_lowereyelid_003.matrix_parent_inverse = Matrix(((1.0, -2.091e-07, 1.146e-07, 0.45), (7.105e-15, -0.4808, -0.8768, 3.127), (2.384e-07, 0.8768, -0.4808, 2.453), (-0.0, 0.0, 0.0, 1.0)))
ob_r_lowereyelid_003.location = (0.0, -0.4658, 4.252)
ob_r_lowereyelid_003.rotation_euler = (0.08536, -0.0, 0.0)
_m = ob_r_lowereyelid_003.modifiers.new('Subdivision', 'SUBSURF')
_m.levels = 3
ob_antrig_003.location = (-12.5, 34.06, 3.817)
ob_antrig_003.show_in_front = True
ob_l_uppereyelid_003.parent = ob_antrig_003
ob_l_uppereyelid_003.matrix_parent_inverse = Matrix(((1.0, 2.219e-07, 8.71e-08, -0.45), (4.974e-14, -0.3653, 0.9309, -4.517), (2.384e-07, -0.9309, -0.3653, 1.097), (-0.0, 0.0, -0.0, 1.0)))
ob_l_uppereyelid_003.location = (0.0, -0.471, 4.202)
ob_l_uppereyelid_003.rotation_euler = (-3.097, 0.0, 0.0)
ob_l_uppereyelid_003.scale = (-1.0, -1.0, -1.0)
_m = ob_l_uppereyelid_003.modifiers.new('Subdivision', 'SUBSURF')
_m.levels = 3
ob_l_lowereyelid_003.parent = ob_antrig_003
ob_l_lowereyelid_003.matrix_parent_inverse = Matrix(((1.0, -2.091e-07, 1.146e-07, -0.45), (-5.684e-14, -0.4808, -0.8768, 3.127), (2.384e-07, 0.8768, -0.4808, 2.453), (-0.0, 0.0, 0.0, 1.0)))
ob_l_lowereyelid_003.location = (0.0, -0.4658, 4.252)
ob_l_lowereyelid_003.rotation_euler = (-3.056, 0.0, 0.0)
ob_l_lowereyelid_003.scale = (-1.0, -1.0, -1.0)
_m = ob_l_lowereyelid_003.modifiers.new('Subdivision', 'SUBSURF')
_m.levels = 3
cam_camera.dof.focus_object = ob_pointoffocus

# ---- collection membership
col_collection.objects.link(ob_light)
col_collection.objects.link(ob_camera)
col_collection.objects.link(ob_ground)
col_collection.objects.link(ob_pointoffocus)
col_ant.objects.link(ob_anteyes)
col_ant.objects.link(ob_antbody)
col_ant.objects.link(ob_bottlecap)
col_ant.objects.link(ob_r_uppereyelid)
col_ant.objects.link(ob_r_lowereyelid)
col_ant.objects.link(ob_antrig)
col_ant.objects.link(ob_l_uppereyelid)
col_ant.objects.link(ob_l_lowereyelid)
col_ant_001.objects.link(ob_anteyes_001)
col_ant_001.objects.link(ob_antbody_001)
col_ant_001.objects.link(ob_bottlecap_001)
col_ant_001.objects.link(ob_r_uppereyelid_001)
col_ant_001.objects.link(ob_r_lowereyelid_001)
col_ant_001.objects.link(ob_antrig_001)
col_ant_001.objects.link(ob_l_uppereyelid_001)
col_ant_001.objects.link(ob_l_lowereyelid_001)
col_ant_002.objects.link(ob_anteyes_002)
col_ant_002.objects.link(ob_antbody_002)
col_ant_002.objects.link(ob_bottlecap_002)
col_ant_002.objects.link(ob_r_uppereyelid_002)
col_ant_002.objects.link(ob_r_lowereyelid_002)
col_ant_002.objects.link(ob_antrig_002)
col_ant_002.objects.link(ob_l_uppereyelid_002)
col_ant_002.objects.link(ob_l_lowereyelid_002)
col_ant_003.objects.link(ob_anteyes_003)
col_ant_003.objects.link(ob_antbody_003)
col_ant_003.objects.link(ob_bottlecap_003)
col_ant_003.objects.link(ob_r_uppereyelid_003)
col_ant_003.objects.link(ob_r_lowereyelid_003)
col_ant_003.objects.link(ob_antrig_003)
col_ant_003.objects.link(ob_l_uppereyelid_003)
col_ant_003.objects.link(ob_l_lowereyelid_003)

# ---- scene / render settings (as saved in the file)
scene.camera = ob_camera
scene.frame_start = 1; scene.frame_end = 100; scene.frame_set(6)
scene.render.engine = 'CYCLES'
scene.render.image_settings.file_format = 'FFMPEG'
scene.render.image_settings.color_mode = 'RGB'
scene.render.resolution_percentage = 50
scene.render.use_motion_blur = True
scene.render.use_simplify = True
scene.render.simplify_subdivision = 2
scene.cycles.sampling_pattern = 'TABULATED_SOBOL'
scene.view_settings.exposure = -0.5195
bpy.context.view_layer.update()

